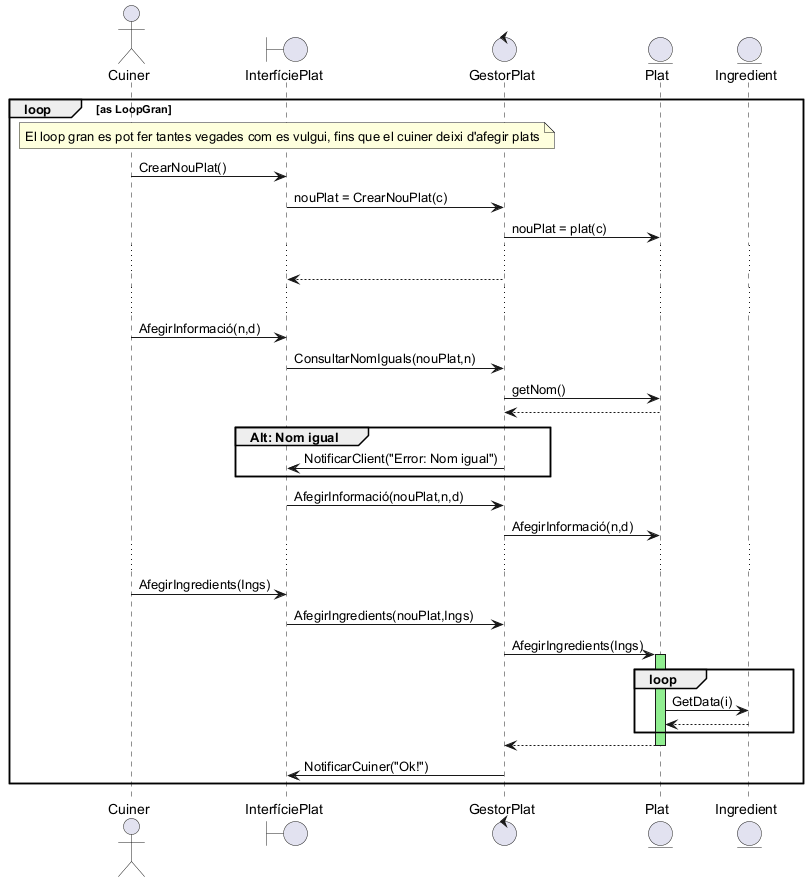

The diagram above was rendered by PlantUML. Its source (embedded in the PNG):
@startuml

actor Cuiner
boundary InterfíciePlat
control GestorPlat
entity Plat
entity Ingredient

loop as LoopGran

note over InterfíciePlat: El loop gran es pot fer tantes vegades com es vulgui, fins que el cuiner deixi d'afegir plats
Cuiner -> InterfíciePlat : CrearNouPlat()
InterfíciePlat -> GestorPlat: nouPlat = CrearNouPlat(c)
GestorPlat -> Plat: nouPlat = plat(c)
...
GestorPlat --> InterfíciePlat
...
Cuiner -> InterfíciePlat: AfegirInformació(n,d)
InterfíciePlat -> GestorPlat: ConsultarNomIguals(nouPlat,n)
GestorPlat -> Plat: getNom()
Plat-->GestorPlat
group Alt: Nom igual
GestorPlat->InterfíciePlat: NotificarClient("Error: Nom igual")
end
InterfíciePlat -> GestorPlat: AfegirInformació(nouPlat,n,d)
GestorPlat -> Plat: AfegirInformació(n,d)
...
Cuiner -> InterfíciePlat: AfegirIngredients(Ings)
InterfíciePlat -> GestorPlat: AfegirIngredients(nouPlat,Ings)
GestorPlat->Plat++ #LightGreen: AfegirIngredients(Ings)
 loop
   Plat->Ingredient: GetData(i)
   Ingredient-->Plat
 end
 Plat-->GestorPlat--
 GestorPlat->InterfíciePlat: NotificarCuiner("Ok!")
end

@enduml